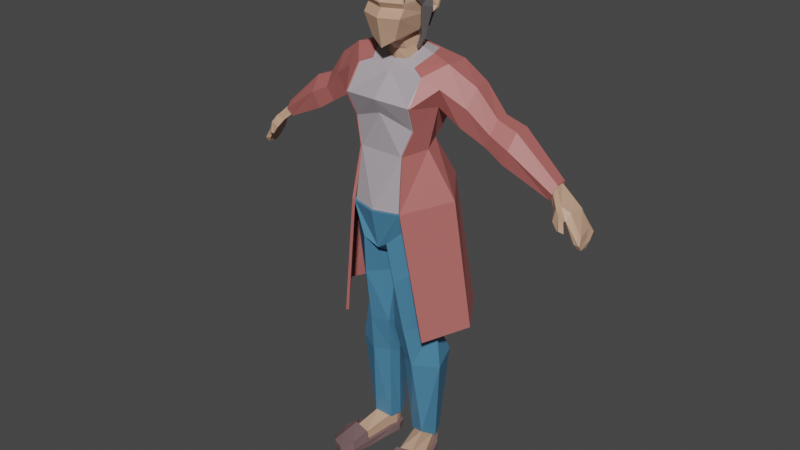 # Source: OwnerAttempt3.blend  (saved by Blender 2.90.8; exported with 4.5.12 LTS)
import bpy
from mathutils import Matrix  # noqa: F401  (used for matrix-valued properties, if any)

bpy.ops.wm.read_factory_settings(use_empty=True)
scene = bpy.context.scene
scene.name = 'Scene'

# ---- collections
col_collection = bpy.data.collections.new('Collection'); scene.collection.children.link(col_collection)

# ---- materials (node trees are filled in below, after node groups)
mat_material_006 = bpy.data.materials.new('Material.006')
mat_material_006.use_transparent_shadow = False
mat_material_006.diffuse_color = (0.4397, 0.2307, 0.1274, 1.0)
mat_material_005 = bpy.data.materials.new('Material.005')
mat_material_005.use_transparent_shadow = False
mat_material_005.diffuse_color = (0.1144, 0.1046, 0.1095, 1.0)
mat_material_004 = bpy.data.materials.new('Material.004')
mat_material_004.use_transparent_shadow = False
mat_material_004.diffuse_color = (0.03955, 0.1301, 0.2232, 1.0)
mat_material_003 = bpy.data.materials.new('Material.003')
mat_material_003.use_transparent_shadow = False
mat_material_003.diffuse_color = (0.5029, 0.4564, 0.4851, 1.0)
mat_material_002 = bpy.data.materials.new('Material.002')
mat_material_002.use_transparent_shadow = False
mat_material_002.diffuse_color = (0.3763, 0.09531, 0.0865, 1.0)
mat_material_001 = bpy.data.materials.new('Material.001')
mat_material_001.use_transparent_shadow = False
mat_material_001.diffuse_color = (0.2122, 0.1274, 0.1301, 1.0)

# ---- material node trees
mat_material_006.use_nodes = True; mat_material_006.node_tree.nodes.clear()
_N = mat_material_006.node_tree.nodes; _L = mat_material_006.node_tree.links
n0 = _N.new('ShaderNodeBsdfPrincipled'); n0.name = 'Principled BSDF'; n0.location = (10, 300)
n0.distribution = 'GGX'
n0.subsurface_method = 'BURLEY'
n0.inputs[0].default_value = (0.552, 0.3372, 0.2232, 1.0)
n0.inputs[3].default_value = 1.45
n0.inputs[27].default_value = (0.0, 0.0, 0.0, 1.0)
n0.inputs[28].default_value = 1.0
n1 = _N.new('ShaderNodeOutputMaterial'); n1.name = 'Material Output'; n1.location = (300, 300)
_L.new(n0.outputs[0], n1.inputs[0])
n1.is_active_output = True
mat_material_005.use_nodes = True; mat_material_005.node_tree.nodes.clear()
_N = mat_material_005.node_tree.nodes; _L = mat_material_005.node_tree.links
n0 = _N.new('ShaderNodeBsdfPrincipled'); n0.name = 'Principled BSDF'; n0.location = (10, 300)
n0.distribution = 'GGX'
n0.subsurface_method = 'BURLEY'
n0.inputs[0].default_value = (0.1221, 0.1119, 0.1144, 1.0)
n0.inputs[3].default_value = 1.45
n0.inputs[27].default_value = (0.0, 0.0, 0.0, 1.0)
n0.inputs[28].default_value = 1.0
n1 = _N.new('ShaderNodeOutputMaterial'); n1.name = 'Material Output'; n1.location = (300, 300)
_L.new(n0.outputs[0], n1.inputs[0])
n1.is_active_output = True
mat_material_004.use_nodes = True; mat_material_004.node_tree.nodes.clear()
_N = mat_material_004.node_tree.nodes; _L = mat_material_004.node_tree.links
n0 = _N.new('ShaderNodeBsdfPrincipled'); n0.name = 'Principled BSDF'; n0.location = (10, 300)
n0.distribution = 'GGX'
n0.subsurface_method = 'BURLEY'
n0.inputs[0].default_value = (0.0648, 0.2122, 0.3613, 1.0)
n0.inputs[3].default_value = 1.45
n0.inputs[27].default_value = (0.0, 0.0, 0.0, 1.0)
n0.inputs[28].default_value = 1.0
n1 = _N.new('ShaderNodeOutputMaterial'); n1.name = 'Material Output'; n1.location = (300, 300)
_L.new(n0.outputs[0], n1.inputs[0])
n1.is_active_output = True
mat_material_003.use_nodes = True; mat_material_003.node_tree.nodes.clear()
_N = mat_material_003.node_tree.nodes; _L = mat_material_003.node_tree.links
n0 = _N.new('ShaderNodeBsdfPrincipled'); n0.name = 'Principled BSDF'; n0.location = (10, 300)
n0.distribution = 'GGX'
n0.subsurface_method = 'BURLEY'
n0.inputs[0].default_value = (0.4342, 0.3864, 0.4233, 1.0)
n0.inputs[3].default_value = 1.45
n0.inputs[27].default_value = (0.0, 0.0, 0.0, 1.0)
n0.inputs[28].default_value = 1.0
n1 = _N.new('ShaderNodeOutputMaterial'); n1.name = 'Material Output'; n1.location = (300, 300)
_L.new(n0.outputs[0], n1.inputs[0])
n1.is_active_output = True
mat_material_002.use_nodes = True; mat_material_002.node_tree.nodes.clear()
_N = mat_material_002.node_tree.nodes; _L = mat_material_002.node_tree.links
n0 = _N.new('ShaderNodeBsdfPrincipled'); n0.name = 'Principled BSDF'; n0.location = (10, 300)
n0.distribution = 'GGX'
n0.subsurface_method = 'BURLEY'
n0.inputs[0].default_value = (0.4621, 0.1329, 0.1221, 1.0)
n0.inputs[3].default_value = 1.45
n0.inputs[27].default_value = (0.0, 0.0, 0.0, 1.0)
n0.inputs[28].default_value = 1.0
n1 = _N.new('ShaderNodeOutputMaterial'); n1.name = 'Material Output'; n1.location = (300, 300)
_L.new(n0.outputs[0], n1.inputs[0])
n1.is_active_output = True
mat_material_001.use_nodes = True; mat_material_001.node_tree.nodes.clear()
_N = mat_material_001.node_tree.nodes; _L = mat_material_001.node_tree.links
n0 = _N.new('ShaderNodeBsdfPrincipled'); n0.name = 'Principled BSDF'; n0.location = (10, 300)
n0.distribution = 'GGX'
n0.subsurface_method = 'BURLEY'
n0.inputs[0].default_value = (0.1946, 0.117, 0.1195, 1.0)
n0.inputs[3].default_value = 1.45
n0.inputs[27].default_value = (0.0, 0.0, 0.0, 1.0)
n0.inputs[28].default_value = 1.0
n1 = _N.new('ShaderNodeOutputMaterial'); n1.name = 'Material Output'; n1.location = (300, 300)
_L.new(n0.outputs[0], n1.inputs[0])
n1.is_active_output = True

# ---- world
world_world = bpy.data.worlds.new('World'); scene.world = world_world
world_world.use_nodes = True; world_world.node_tree.nodes.clear()
_N = world_world.node_tree.nodes; _L = world_world.node_tree.links
n0 = _N.new('ShaderNodeOutputWorld'); n0.name = 'World Output'; n0.location = (300, 300)
n1 = _N.new('ShaderNodeBackground'); n1.name = 'Background'; n1.location = (10, 300)
n1.inputs[0].default_value = (0.05088, 0.05088, 0.05088, 1.0)
_L.new(n1.outputs[0], n0.inputs[0])
n0.is_active_output = True
world_world.color = (0.05088, 0.05088, 0.05088)
world_world.use_sun_shadow = False
world_world.sun_shadow_jitter_overblur = 0.0

# ---- meshes
me_cube_004 = bpy.data.meshes.new('Cube.004')
me_cube_004.from_pydata([(0.7284, -0.8384, 0.4333), (1.157, -0.4353, 2.825), (0.7638, 0.6091, 0.6175), (1.622, 0.9046, 3.137), (0.0, 0.9469, 0.7153), (0.0, 1.165, 3.292), (0.0, -0.8394, 0.4183), (0.0, -0.4353, 2.86), (0.4155, -1.099, -2.404), (0.6791, 1.565, -1.577), (0.0, 1.745, -1.505), (0.0, -0.9833, -2.658), (1.513, 0.6844, 2.009), (1.025, -0.6817, 1.292), (0.0, -0.9028, 1.688), (0.0, 1.263, 1.799), (1.056, -0.06682, 0.5296), (1.662, 0.134, 3.174), (0.3157, 0.7856, 3.41), (1.862, 0.2352, -1.36), (1.406, -0.002624, 1.987), (0.0, -0.1948, 3.117), (0.5045, 0.4554, 3.396), (0.0, 0.8657, 3.387), (0.3663, -0.08674, 3.148), (0.4266, -0.7384, 3.876), (0.6678, -0.7239, 4.967), (0.4991, 0.554, 4.035), (0.6615, 0.8423, 5.184), (-0.02792, 0.7027, 3.934), (0.0, 1.091, 5.322), (0.0, -0.8376, 3.606), (0.0, -0.9648, 4.96), (0.5654, -0.4761, 5.47), (0.6348, 0.6683, 5.618), (0.0, 0.7941, 5.74), (0.0, -0.6909, 5.695), (0.5603, 0.8784, 4.721), (0.6614, -0.8115, 4.548), (0.0, -1.027, 4.521), (0.0, 1.077, 4.622), (0.6138, 0.1231, 4.05), (0.8303, 0.1173, 4.97), (0.646, 0.04288, 5.736), (0.0, 0.03894, 5.968), (0.7431, 0.1296, 4.557), (0.0, -0.8504, 4.787), (0.6645, -0.6197, 4.806), (0.7871, 0.1234, 4.765), (0.4046, 0.2643, 3.928), (0.0, -0.3854, 3.664), (0.3069, -0.2347, 3.77), (0.6166, 0.2651, 4.557), (-0.006883, 0.6889, 3.631), (0.4074, 0.5644, 3.674), (0.4546, 0.3215, 3.628), (0.3366, -0.09311, 3.476), (0.0, -0.2369, 3.447), (1.583, 0.9647, 2.502), (1.117, -1.018, 2.09), (0.0, -1.142, 2.146), (0.0, 1.318, 2.447), (1.658, -0.2435, 2.578), (0.0, -1.254, -1.362), (0.904, 1.418, -0.8491), (0.0, 1.626, -0.7798), (0.8032, -1.063, -1.328), (1.744, 0.1267, -0.9509), (0.1401, -0.3651, -2.968), (0.0, -0.6238, -2.896), (0.204, 0.9152, -2.835), (0.0, 0.5256, -3.011), (0.2481, 1.515, -1.936), (0.0, 1.667, -1.946), (0.5771, -0.906, -3.793), (0.9616, 1.28, -3.534), (1.808, 0.1989, -3.098), (0.1444, -0.1299, -3.918), (0.188, 0.6666, -3.983), (0.5406, 1.284, -3.675), (0.6685, -0.5494, -5.719), (0.8542, 0.6054, -5.815), (1.319, 0.123, -5.577), (0.2118, -0.374, -5.752), (0.147, 0.2936, -6.028), (0.407, 0.7341, -5.941), (0.9887, 0.01991, -9.879), (0.9877, 0.752, -10.1), (1.085, 0.4554, -10.24), (0.5574, 0.1499, -10.05), (0.4913, 0.469, -10.04), (0.5292, 0.6967, -10.04), (1.515, 0.08268, -7.104), (0.7908, -0.2953, -7.103), (0.3024, 0.2079, -7.27), (0.5522, 0.9973, -7.132), (0.3927, -0.08284, -7.083), (1.152, 1.039, -7.049), (0.8293, -0.4758, -10.76), (0.9218, 0.7354, -10.78), (1.136, 0.4544, -10.82), (0.5412, 0.008674, -10.72), (0.4833, 0.3776, -10.75), (0.5635, 0.6236, -10.77), (1.307, -1.35, -10.42), (1.593, -0.8722, -10.5), (0.8325, -1.562, -10.39), (0.9074, -1.352, -10.76), (1.545, -0.7979, -10.8), (0.8307, -1.508, -10.75), (1.321, -1.743, -10.46), (1.609, -1.452, -10.61), (1.022, -1.877, -10.44), (1.35, -1.666, -10.76), (1.555, -1.335, -10.79), (1.026, -1.811, -10.72), (3.087, 0.9596, 1.382), (3.061, 0.7682, 1.053), (3.132, 0.9182, 1.771), (3.159, 0.5049, 1.771), (2.991, 0.3098, 1.04), (3.136, 0.2548, 1.414), (5.149, 1.009, 0.09365), (5.144, 0.8817, -0.04699), (5.17, 0.9533, 0.282), (5.191, 0.6272, 0.2818), (5.089, 0.52, -0.05725), (5.188, 0.4533, 0.1187), (2.203, 0.1047, 1.512), (2.453, 0.04661, 2.081), (2.305, 1.01, 2.04), (2.313, 0.6746, 1.558), (2.491, 0.3674, 2.608), (2.373, 0.9661, 2.6), (3.769, 1.041, 1.516), (3.804, 1.143, 1.081), (3.684, 0.8627, 0.6659), (3.601, 0.3193, 0.6505), (3.772, 0.2541, 1.093), (3.8, 0.5506, 1.516), (6.177, 1.173, -1.015), (6.167, 0.891, -1.248), (6.125, 0.9763, -0.8507), (6.203, 0.4362, -0.9466), (6.055, 0.3095, -1.14), (6.245, 0.3082, -1.162), (5.762, 0.2725, -0.4906), (5.819, 0.4483, -0.2873), (5.597, 0.4107, -0.5975), (5.871, 0.9404, -0.2909), (5.849, 1.061, -0.4545), (5.859, 0.8873, -0.6019), (5.546, 0.3513, -0.1296), (5.596, 0.9455, -0.06677), (5.575, 1.041, -0.2401), (5.498, 0.1596, -0.1438), (5.325, 0.3252, -0.2888), (5.649, 0.8183, -0.4308), (5.649, 0.06897, -0.3574), (5.767, 0.1485, -0.4777), (5.44, 0.09981, -0.5351), (5.586, 0.1913, -0.6725), (5.683, 0.03115, -0.7416), (5.832, 0.103, -0.8092), (5.622, 0.08934, -0.7926), (5.774, 0.1515, -0.8467), (6.209, 0.9288, -1.221), (6.203, 0.7555, -1.365), (6.177, 0.8079, -1.12), (6.225, 0.476, -1.179), (6.134, 0.3981, -1.298), (6.251, 0.3973, -1.312), (0.7079, 0.3812, 4.755), (0.6806, 0.5042, 4.765), (0.6056, 0.3173, 4.58), (0.7517, 0.455, 5.07), (0.777, 0.3349, 5.035), (0.7684, 0.2821, 5.12), (0.9501, 0.5255, 4.698), (0.9336, 0.5977, 4.637), (0.9794, 0.6784, 4.957), (1.0, 0.5877, 4.979), (0.9854, 0.5774, 5.054), (0.8566, 0.4019, 4.534), (0.8096, 0.8306, 3.307), (1.019, 0.3126, 3.297), (0.788, -0.2727, 2.976), (0.8337, -0.4353, 2.835), (0.726, -0.9595, -10.74), (0.733, -0.943, -10.27), (1.409, -0.3921, -10.41), (1.397, -0.345, -10.8), (0.7962, -1.011, -10.74), (1.192, -0.8543, -10.23), (0.9463, 0.7416, -10.53), (1.117, 0.4548, -10.6), (0.5507, 0.6508, -10.5), (0.5472, 0.06119, -10.47), (0.4863, 0.4116, -10.49), (1.563, -0.8255, -10.69), (0.8313, -1.528, -10.62), (1.575, -1.378, -10.72), (1.025, -1.835, -10.61), (1.339, -1.695, -10.65), (0.7286, -0.9534, -10.57), (1.402, -0.3625, -10.66)], [], [(61, 5, 3, 58), (62, 17, 1, 59), (65, 64, 9, 10), (59, 187, 7, 60), (3, 184, 185, 17), (67, 66, 8, 19), (66, 63, 11, 8), (0, 13, 14, 6), (16, 20, 13, 0), (4, 15, 12, 2), (2, 12, 20, 16), (64, 67, 19, 9), (131, 130, 116, 117), (17, 185, 186, 1), (18, 184, 23), (1, 186, 187), (40, 30, 28, 37), (45, 48, 47, 38), (38, 47, 46, 39), (28, 30, 35, 34), (43, 44, 36, 33), (32, 26, 33, 36), (42, 176, 177, 175, 28, 34, 43), (25, 38, 39, 31), (41, 45, 38, 25), (29, 40, 37, 27), (27, 37, 174, 52, 49), (26, 42, 43, 33), (34, 35, 44, 43), (37, 173, 174), (47, 48, 42, 26), (48, 172, 176, 42), (46, 47, 26, 32), (50, 51, 25, 31), (25, 51, 49, 41), (49, 52, 45, 41), (53, 29, 27, 54), (54, 27, 49, 55), (55, 49, 51, 56), (56, 51, 50, 57), (24, 56, 57, 21), (22, 55, 56, 24), (18, 54, 55, 22), (23, 53, 54, 18), (129, 128, 120, 121), (13, 59, 60, 14), (20, 62, 59, 13), (15, 61, 58, 12), (2, 16, 67, 64), (0, 6, 63, 66), (16, 0, 66, 67), (4, 2, 64, 65), (8, 11, 69, 68), (68, 69, 71, 70), (70, 71, 73, 72), (9, 72, 73, 10), (72, 9, 75, 79), (70, 72, 79, 78), (9, 19, 76, 75), (8, 68, 77, 74), (19, 8, 74, 76), (68, 70, 78, 77), (74, 77, 83, 80), (75, 76, 82, 81), (79, 75, 81, 85), (77, 78, 84, 83), (76, 74, 80, 82), (78, 79, 85, 84), (92, 93, 86, 88), (94, 95, 91, 90), (93, 96, 89, 86), (97, 92, 88, 87), (95, 97, 87, 91), (96, 94, 90, 89), (83, 84, 94, 96), (85, 81, 97, 95), (81, 82, 92, 97), (80, 83, 96, 93), (84, 85, 95, 94), (82, 80, 93, 92), (194, 195, 100, 99), (196, 194, 99, 103), (197, 198, 102, 101), (205, 190, 105, 199), (198, 196, 103, 102), (204, 188, 109, 200), (107, 108, 114, 113), (199, 105, 111, 201), (192, 191, 108, 107), (190, 193, 104, 105), (188, 192, 107, 109), (193, 189, 106, 104), (201, 203, 113, 114), (203, 202, 115, 113), (105, 104, 110, 111), (200, 109, 115, 202), (109, 107, 113, 115), (104, 106, 112, 110), (137, 136, 123, 126), (135, 134, 124, 122), (128, 131, 117, 120), (132, 129, 121, 119), (133, 132, 119, 118), (130, 133, 118, 116), (146, 148, 144, 145), (147, 146, 145, 143), (136, 135, 122, 123), (139, 138, 127, 125), (138, 137, 126, 127), (134, 139, 125, 124), (58, 3, 133, 130), (3, 17, 132, 133), (17, 62, 129, 132), (20, 12, 131, 128), (62, 20, 128, 129), (12, 58, 130, 131), (118, 119, 139, 134), (121, 120, 137, 138), (119, 121, 138, 139), (117, 116, 135, 136), (116, 118, 134, 135), (120, 117, 136, 137), (141, 140, 166, 167), (144, 141, 167, 170), (149, 147, 143, 142), (150, 149, 142, 140), (148, 151, 141, 144), (151, 150, 140, 141), (157, 154, 150, 151), (156, 157, 151, 148), (154, 153, 149, 150), (153, 152, 147, 149), (152, 155, 146, 147), (156, 148, 161, 160), (127, 126, 156, 155), (125, 127, 155, 152), (124, 125, 152, 153), (122, 124, 153, 154), (126, 123, 157, 156), (123, 122, 154, 157), (161, 159, 163, 165), (146, 155, 158, 159), (148, 146, 159, 161), (155, 156, 160, 158), (162, 164, 165, 163), (159, 158, 162, 163), (158, 160, 164, 162), (160, 161, 165, 164), (166, 168, 169, 171), (167, 166, 171, 170), (143, 145, 171, 169), (145, 144, 170, 171), (142, 143, 169, 168), (140, 142, 168, 166), (180, 182, 181), (172, 174, 183, 178), (174, 172, 48, 45, 52), (176, 172, 178, 181), (177, 176, 181, 182), (175, 173, 37, 28), (178, 183, 179), (181, 178, 179, 180), (175, 177, 182, 180), (173, 175, 180, 179), (174, 173, 179, 183), (186, 185, 22, 24), (23, 184, 3, 5), (185, 184, 18, 22), (187, 59, 1), (187, 186, 24, 21, 7), (86, 89, 189, 193), (101, 98, 192, 188), (88, 86, 193, 190), (98, 100, 191, 192), (197, 101, 188, 204), (195, 88, 190, 205), (100, 195, 205, 191), (89, 197, 204, 189), (106, 200, 202, 112), (110, 112, 202, 203), (111, 110, 203, 201), (108, 199, 201, 114), (189, 204, 200, 106), (90, 91, 196, 198), (191, 205, 199, 108), (89, 90, 198, 197), (91, 87, 194, 196), (87, 88, 195, 194)])
_uv = me_cube_004.uv_layers.new(name='UVMap')
_uv.uv.foreach_set('vector', [0.5557, 0.375, 0.625, 0.375, 0.625, 0.5, 0.5557, 0.5, 0.5557, 0.6199, 0.625, 0.6199, 0.625, 0.75, 0.5557, 0.75, 0.375, 0.375, 0.375, 0.5, 0.375, 0.5, 0.375, 0.375, 0.5557, 0.75, 0.625, 0.7849, 0.625, 0.875, 0.5557, 0.875, 0.625, 0.5, 0.6873, 0.5527, 0.6693, 0.6199, 0.625, 0.6199, 0.375, 0.6199, 0.375, 0.75, 0.375, 0.75, 0.375, 0.6199, 0.375, 0.75, 0.375, 0.875, 0.375, 0.875, 0.375, 0.75, 0.375, 0.75, 0.5, 0.75, 0.5, 0.875, 0.375, 0.875, 0.375, 0.6199, 0.5, 0.6199, 0.5, 0.75, 0.375, 0.75, 0.375, 0.375, 0.5, 0.375, 0.5, 0.5, 0.375, 0.5, 0.375, 0.5, 0.5, 0.5, 0.5, 0.6199, 0.375, 0.6199, 0.375, 0.5, 0.375, 0.6199, 0.375, 0.6199, 0.375, 0.5, 0.5, 0.5, 0.5557, 0.5, 0.5557, 0.5, 0.5, 0.5, 0.625, 0.6199, 0.6693, 0.6199, 0.6725, 0.707, 0.625, 0.75, 0.7252, 0.5848, 0.6873, 0.5527, 0.75, 0.5425, 0.625, 0.75, 0.6725, 0.707, 0.6599, 0.75, 0.4889, 0.375, 0.625, 0.375, 0.625, 0.5, 0.4889, 0.5, 0.4889, 0.6287, 0.5576, 0.6287, 0.5557, 0.75, 0.4889, 0.75, 0.4889, 0.75, 0.5557, 0.75, 0.5748, 0.8742, 0.5234, 0.8735, 0.625, 0.5, 0.625, 0.375, 0.625, 0.375, 0.625, 0.5, 0.625, 0.6287, 0.75, 0.6287, 0.75, 0.75, 0.625, 0.75, 0.625, 0.875, 0.625, 0.75, 0.625, 0.75, 0.625, 0.875, 0.625, 0.6287, 0.625, 0.5922, 0.625, 0.5893, 0.625, 0.5687, 0.625, 0.5, 0.625, 0.5, 0.625, 0.6287, 0.375, 0.75, 0.4889, 0.75, 0.5234, 0.8735, 0.4424, 0.875, 0.375, 0.6287, 0.4889, 0.6287, 0.4889, 0.75, 0.375, 0.75, 0.375, 0.375, 0.4889, 0.375, 0.4889, 0.5, 0.375, 0.5, 0.375, 0.5, 0.4889, 0.5, 0.4889, 0.5926, 0.4889, 0.608, 0.375, 0.5868, 0.625, 0.75, 0.625, 0.6287, 0.625, 0.6287, 0.625, 0.75, 0.625, 0.5, 0.75, 0.5, 0.75, 0.6287, 0.625, 0.6287, 0.4889, 0.5, 0.5193, 0.5569, 0.4889, 0.5926, 0.5557, 0.75, 0.5576, 0.6287, 0.625, 0.6287, 0.625, 0.75, 0.5576, 0.6287, 0.5353, 0.5868, 0.625, 0.5922, 0.625, 0.6287, 0.5748, 0.8742, 0.5557, 0.75, 0.625, 0.75, 0.625, 0.875, 0.2585, 0.7076, 0.3201, 0.6948, 0.375, 0.75, 0.2633, 0.7523, 0.375, 0.75, 0.3201, 0.6948, 0.3149, 0.6287, 0.375, 0.6287, 0.375, 0.5868, 0.4889, 0.608, 0.4889, 0.6287, 0.375, 0.6287, 0.0, 0.0, 0.0, 0.0, 0.0, 0.0, 0.0, 0.0, 0.0, 0.0, 0.0, 0.0, 0.0, 0.0, 0.0, 0.0, 0.0, 0.0, 0.0, 0.0, 0.0, 0.0, 0.0, 0.0, 0.0, 0.0, 0.0, 0.0, 0.0, 0.0, 0.0, 0.0, 0.0, 0.0, 0.0, 0.0, 0.0, 0.0, 0.0, 0.0, 0.0, 0.0, 0.0, 0.0, 0.0, 0.0, 0.0, 0.0, 0.0, 0.0, 0.0, 0.0, 0.0, 0.0, 0.0, 0.0, 0.0, 0.0, 0.0, 0.0, 0.0, 0.0, 0.0, 0.0, 0.5557, 0.6199, 0.5, 0.6199, 0.5, 0.6199, 0.5557, 0.6199, 0.5, 0.75, 0.5557, 0.75, 0.5557, 0.875, 0.5, 0.875, 0.5, 0.6199, 0.5557, 0.6199, 0.5557, 0.75, 0.5, 0.75, 0.5, 0.375, 0.5557, 0.375, 0.5557, 0.5, 0.5, 0.5, 0.375, 0.5, 0.375, 0.6199, 0.375, 0.6199, 0.375, 0.5, 0.375, 0.75, 0.375, 0.875, 0.375, 0.875, 0.375, 0.75, 0.375, 0.6199, 0.375, 0.75, 0.375, 0.75, 0.375, 0.6199, 0.375, 0.375, 0.375, 0.5, 0.375, 0.5, 0.375, 0.375, 0.375, 0.75, 0.375, 0.875, 0.375, 0.875, 0.375, 0.75, 0.375, 0.75, 0.375, 0.875, 0.375, 0.875, 0.375, 0.75, 0.375, 0.75, 0.375, 0.875, 0.375, 0.875, 0.375, 0.75, 0.375, 0.5, 0.375, 0.75, 0.375, 0.875, 0.375, 0.375, 0.375, 0.75, 0.375, 0.5, 0.375, 0.5, 0.375, 0.75, 0.375, 0.75, 0.375, 0.75, 0.375, 0.75, 0.375, 0.75, 0.375, 0.5, 0.375, 0.6199, 0.375, 0.6199, 0.375, 0.5, 0.375, 0.75, 0.375, 0.75, 0.375, 0.75, 0.375, 0.75, 0.375, 0.6199, 0.375, 0.75, 0.375, 0.75, 0.375, 0.6199, 0.375, 0.75, 0.375, 0.75, 0.375, 0.75, 0.375, 0.75, 0.375, 0.75, 0.375, 0.75, 0.375, 0.75, 0.375, 0.75, 0.375, 0.5, 0.375, 0.6199, 0.375, 0.6199, 0.375, 0.5, 0.375, 0.75, 0.375, 0.5, 0.375, 0.5, 0.375, 0.75, 0.375, 0.75, 0.375, 0.75, 0.375, 0.75, 0.375, 0.75, 0.375, 0.6199, 0.375, 0.75, 0.375, 0.75, 0.375, 0.6199, 0.375, 0.75, 0.375, 0.75, 0.375, 0.75, 0.375, 0.75, 0.375, 0.6158, 0.375, 0.75, 0.375, 0.75, 0.375, 0.6199, 0.375, 0.75, 0.375, 0.75, 0.375, 0.75, 0.375, 0.75, 0.375, 0.75, 0.375, 0.75, 0.375, 0.75, 0.375, 0.75, 0.375, 0.5, 0.375, 0.6158, 0.375, 0.6199, 0.375, 0.5, 0.375, 0.75, 0.375, 0.5, 0.375, 0.5, 0.375, 0.75, 0.375, 0.75, 0.375, 0.75, 0.375, 0.75, 0.375, 0.75, 0.375, 0.75, 0.375, 0.75, 0.375, 0.75, 0.375, 0.75, 0.375, 0.75, 0.375, 0.5, 0.375, 0.5, 0.375, 0.75, 0.375, 0.5, 0.375, 0.6199, 0.375, 0.6158, 0.375, 0.5, 0.375, 0.75, 0.375, 0.75, 0.375, 0.75, 0.375, 0.75, 0.375, 0.75, 0.375, 0.75, 0.375, 0.75, 0.375, 0.75, 0.375, 0.6199, 0.375, 0.75, 0.375, 0.75, 0.375, 0.6158, 0.375, 0.5, 0.375, 0.6199, 0.375, 0.6199, 0.375, 0.5, 0.375, 0.75, 0.375, 0.5, 0.375, 0.5, 0.375, 0.75, 0.375, 0.75, 0.375, 0.75, 0.375, 0.75, 0.375, 0.75, 0.375, 0.6199, 0.375, 0.6199, 0.375, 0.6199, 0.375, 0.6199, 0.375, 0.75, 0.375, 0.75, 0.375, 0.75, 0.375, 0.75, 0.375, 0.75, 0.375, 0.75, 0.375, 0.75, 0.375, 0.75, 0.0, 0.0, 0.0, 0.0, 0.0, 0.0, 0.0, 0.0, 0.375, 0.6199, 0.375, 0.6199, 0.375, 0.6199, 0.375, 0.6199, 0.0, 0.0, 0.0, 0.0, 0.0, 0.0, 0.0, 0.0, 0.375, 0.6199, 0.375, 0.75, 0.375, 0.75, 0.375, 0.6199, 0.0, 0.0, 0.0, 0.0, 0.0, 0.0, 0.0, 0.0, 0.375, 0.75, 0.375, 0.75, 0.375, 0.75, 0.375, 0.75, 0.375, 0.6199, 0.375, 0.75, 0.375, 0.75, 0.375, 0.6199, 0.375, 0.75, 0.375, 0.75, 0.375, 0.75, 0.375, 0.75, 0.375, 0.6199, 0.375, 0.75, 0.375, 0.75, 0.375, 0.6199, 0.375, 0.75, 0.375, 0.75, 0.375, 0.75, 0.375, 0.75, 0.0, 0.0, 0.0, 0.0, 0.0, 0.0, 0.0, 0.0, 0.375, 0.75, 0.375, 0.75, 0.375, 0.75, 0.375, 0.75, 0.5, 0.6199, 0.5, 0.5, 0.5, 0.5, 0.5, 0.6199, 0.5557, 0.5, 0.625, 0.5, 0.625, 0.5, 0.5557, 0.5, 0.5, 0.6199, 0.5, 0.5, 0.5, 0.5, 0.5, 0.6199, 0.625, 0.6199, 0.5557, 0.6199, 0.5557, 0.6199, 0.625, 0.6199, 0.625, 0.5, 0.625, 0.6199, 0.625, 0.6199, 0.625, 0.5, 0.5557, 0.5, 0.625, 0.5, 0.625, 0.5, 0.5557, 0.5, 0.5557, 0.6199, 0.5, 0.6199, 0.5, 0.6199, 0.5557, 0.6199, 0.625, 0.6199, 0.5557, 0.6199, 0.5557, 0.6199, 0.625, 0.6199, 0.5, 0.5, 0.5557, 0.5, 0.5557, 0.5, 0.5, 0.5, 0.625, 0.6199, 0.5557, 0.6199, 0.5557, 0.6199, 0.625, 0.6199, 0.5557, 0.6199, 0.5, 0.6199, 0.5, 0.6199, 0.5557, 0.6199, 0.625, 0.5, 0.625, 0.6199, 0.625, 0.6199, 0.625, 0.5, 0.5557, 0.5, 0.625, 0.5, 0.625, 0.5, 0.5557, 0.5, 0.625, 0.5, 0.625, 0.6199, 0.625, 0.6199, 0.625, 0.5, 0.625, 0.6199, 0.5557, 0.6199, 0.5557, 0.6199, 0.625, 0.6199, 0.5, 0.6199, 0.5, 0.5, 0.5, 0.5, 0.5, 0.6199, 0.5557, 0.6199, 0.5, 0.6199, 0.5, 0.6199, 0.5557, 0.6199, 0.5, 0.5, 0.5557, 0.5, 0.5557, 0.5, 0.5, 0.5, 0.625, 0.5, 0.625, 0.6199, 0.625, 0.6199, 0.625, 0.5, 0.5557, 0.6199, 0.5, 0.6199, 0.5, 0.6199, 0.5557, 0.6199, 0.625, 0.6199, 0.5557, 0.6199, 0.5557, 0.6199, 0.625, 0.6199, 0.5, 0.5, 0.5557, 0.5, 0.5557, 0.5, 0.5, 0.5, 0.5557, 0.5, 0.625, 0.5, 0.625, 0.5, 0.5557, 0.5, 0.5, 0.6199, 0.5, 0.5, 0.5, 0.5, 0.5, 0.6199, 0.5, 0.5, 0.5557, 0.5, 0.5557, 0.5, 0.5, 0.5, 0.5, 0.6199, 0.5, 0.5, 0.5, 0.5, 0.5, 0.6199, 0.625, 0.5, 0.625, 0.6199, 0.625, 0.6199, 0.625, 0.5, 0.5557, 0.5, 0.625, 0.5, 0.625, 0.5, 0.5557, 0.5, 0.5, 0.6199, 0.5, 0.5, 0.5, 0.5, 0.5, 0.6199, 0.5, 0.5, 0.5557, 0.5, 0.5557, 0.5, 0.5, 0.5, 0.5, 0.5, 0.5557, 0.5, 0.5557, 0.5, 0.5, 0.5, 0.5, 0.6199, 0.5, 0.5, 0.5, 0.5, 0.5, 0.6199, 0.5557, 0.5, 0.625, 0.5, 0.625, 0.5, 0.5557, 0.5, 0.625, 0.5, 0.625, 0.6199, 0.625, 0.6199, 0.625, 0.5, 0.625, 0.6199, 0.5557, 0.6199, 0.5557, 0.6199, 0.625, 0.6199, 0.5, 0.6199, 0.5, 0.6199, 0.5, 0.6199, 0.5, 0.6199, 0.5557, 0.6199, 0.5, 0.6199, 0.5, 0.6199, 0.5557, 0.6199, 0.625, 0.6199, 0.5557, 0.6199, 0.5557, 0.6199, 0.625, 0.6199, 0.625, 0.5, 0.625, 0.6199, 0.625, 0.6199, 0.625, 0.5, 0.5557, 0.5, 0.625, 0.5, 0.625, 0.5, 0.5557, 0.5, 0.5, 0.6199, 0.5, 0.5, 0.5, 0.5, 0.5, 0.6199, 0.5, 0.5, 0.5557, 0.5, 0.5557, 0.5, 0.5, 0.5, 0.5, 0.6199, 0.5557, 0.6199, 0.5557, 0.6199, 0.5, 0.6199, 0.5557, 0.6199, 0.5557, 0.6199, 0.5557, 0.6199, 0.5557, 0.6199, 0.5, 0.6199, 0.5557, 0.6199, 0.5557, 0.6199, 0.5, 0.6199, 0.5557, 0.6199, 0.5, 0.6199, 0.5, 0.6199, 0.5557, 0.6199, 0.5557, 0.6199, 0.5, 0.6199, 0.5, 0.6199, 0.5557, 0.6199, 0.5557, 0.6199, 0.5557, 0.6199, 0.5557, 0.6199, 0.5557, 0.6199, 0.5557, 0.6199, 0.5, 0.6199, 0.5, 0.6199, 0.5557, 0.6199, 0.5, 0.6199, 0.5, 0.6199, 0.5, 0.6199, 0.5, 0.6199, 0.5557, 0.5, 0.625, 0.5, 0.625, 0.6199, 0.5557, 0.6199, 0.5, 0.5, 0.5557, 0.5, 0.5557, 0.6199, 0.5, 0.6199, 0.625, 0.6199, 0.5557, 0.6199, 0.5557, 0.6199, 0.625, 0.6199, 0.5557, 0.6199, 0.5, 0.6199, 0.5, 0.6199, 0.5557, 0.6199, 0.625, 0.5, 0.625, 0.6199, 0.625, 0.6199, 0.625, 0.5, 0.5557, 0.5, 0.625, 0.5, 0.625, 0.5, 0.5557, 0.5, 0.625, 0.5687, 0.625, 0.5893, 0.625, 0.5922, 0.5353, 0.5868, 0.4889, 0.5926, 0.4889, 0.5926, 0.5353, 0.5868, 0.4889, 0.5926, 0.5353, 0.5868, 0.5576, 0.6287, 0.4889, 0.6287, 0.4889, 0.608, 0.625, 0.5922, 0.5353, 0.5868, 0.5353, 0.5868, 0.625, 0.5922, 0.625, 0.5893, 0.625, 0.5922, 0.625, 0.5922, 0.625, 0.5893, 0.625, 0.5687, 0.5193, 0.5569, 0.4889, 0.5, 0.625, 0.5, 0.5353, 0.5868, 0.4889, 0.5926, 0.5193, 0.5569, 0.625, 0.5922, 0.5353, 0.5868, 0.5193, 0.5569, 0.625, 0.5687, 0.625, 0.5687, 0.625, 0.5893, 0.625, 0.5893, 0.625, 0.5687, 0.5193, 0.5569, 0.625, 0.5687, 0.625, 0.5687, 0.5193, 0.5569, 0.4889, 0.5926, 0.5193, 0.5569, 0.5193, 0.5569, 0.4889, 0.5926, 0.6725, 0.707, 0.6693, 0.6199, 0.7047, 0.6199, 0.7268, 0.6578, 0.75, 0.5425, 0.6873, 0.5527, 0.625, 0.5, 0.75, 0.5, 0.6693, 0.6199, 0.6873, 0.5527, 0.7252, 0.5848, 0.7047, 0.6199, 0.625, 0.7849, 0.5557, 0.75, 0.625, 0.75, 0.6599, 0.75, 0.6725, 0.707, 0.7268, 0.6578, 0.75, 0.6973, 0.75, 0.75, 0.375, 0.75, 0.375, 0.75, 0.375, 0.75, 0.375, 0.75, 0.0, 0.0, 0.0, 0.0, 0.0, 0.0, 0.0, 0.0, 0.375, 0.6199, 0.375, 0.75, 0.375, 0.75, 0.375, 0.6199, 0.0, 0.0, 0.0, 0.0, 0.0, 0.0, 0.0, 0.0, 0.375, 0.75, 0.375, 0.75, 0.375, 0.75, 0.375, 0.75, 0.375, 0.6199, 0.375, 0.6199, 0.375, 0.6199, 0.375, 0.6199, 0.375, 0.6199, 0.375, 0.6199, 0.375, 0.6199, 0.375, 0.6199, 0.375, 0.75, 0.375, 0.75, 0.375, 0.75, 0.375, 0.75, 0.375, 0.75, 0.375, 0.75, 0.375, 0.75, 0.375, 0.75, 0.375, 0.75, 0.375, 0.75, 0.375, 0.75, 0.375, 0.75, 0.375, 0.6199, 0.375, 0.75, 0.375, 0.75, 0.375, 0.6199, 0.375, 0.6199, 0.375, 0.6199, 0.375, 0.6199, 0.375, 0.6199, 0.375, 0.75, 0.375, 0.75, 0.375, 0.75, 0.375, 0.75, 0.375, 0.75, 0.375, 0.75, 0.375, 0.75, 0.375, 0.75, 0.375, 0.6199, 0.375, 0.6199, 0.375, 0.6199, 0.375, 0.6199, 0.375, 0.75, 0.375, 0.75, 0.375, 0.75, 0.375, 0.75, 0.375, 0.75, 0.375, 0.5, 0.375, 0.5, 0.375, 0.75, 0.375, 0.5, 0.375, 0.6199, 0.375, 0.6199, 0.375, 0.5])
me_cube_004.materials.append(mat_material_006)
me_cube_004.use_remesh_fix_poles = True
me_cube_004.use_remesh_preserve_attributes = False
me_cube_004.use_mirror_vertex_groups = False
me_cube_004.update()
me_cube_005 = bpy.data.meshes.new('Cube.005')
me_cube_005.from_pydata([(0.5137, 0.5672, 4.093), (0.6919, 0.8652, 5.238), (-0.01337, 0.7159, 3.992), (1.713e-08, 1.029, 5.416), (0.5799, -0.4628, 5.527), (0.6493, 0.6816, 5.676), (0.0, 0.8074, 5.798), (0.0, -0.6776, 5.752), (0.5749, 0.8916, 4.778), (-1.713e-08, 1.029, 4.632), (0.6605, 0.05614, 5.794), (0.0, 0.05221, 6.025), (0.4192, 0.2776, 3.985), (0.6705, 0.5733, 4.797), (0.5523, 0.2781, 4.38), (0.777, -0.3195, 5.065), (0.8274, 0.2833, 5.183), (0.0, -0.8322, 5.288), (0.6065, 0.5475, 4.686), (0.6173, -0.5533, 5.344), (0.7423, 0.5029, 5.059), (0.5623, 0.2179, 3.832), (0.5936, 0.3216, 3.79), (0.862, 0.3303, 4.741), (0.7354, -0.02091, 4.84), (0.3134, 0.997, 5.307), (0.2285, 0.6477, 4.038), (0.2979, 0.7497, 5.742), (0.2661, -0.5791, 5.649), (0.3394, 1.029, 4.828), (0.3031, 0.05401, 5.919), (0.2753, -0.7123, 5.269), (0.0, 1.317, 5.333), (0.0, 1.316, 4.714), (0.3038, 1.317, 5.178), (0.3038, 1.316, 4.869), (0.0, 1.397, 5.068), (0.0, 1.414, 4.882), (0.2212, 1.414, 5.094), (0.2212, 1.414, 4.953), (0.5721, 0.9038, 5.344), (0.4857, 0.7133, 5.707), (0.4652, 0.9555, 4.801), (0.4941, 0.05515, 5.852), (0.4618, -0.6191, 5.354), (0.3809, 0.6047, 4.067), (0.4338, -0.5169, 5.584), (0.6495, -0.593, 5.159), (0.6138, -0.6345, 5.162), (0.667, -0.6082, 5.068), (0.6571, -0.6296, 5.022), (0.456, 0.1871, 3.495), (0.4624, 0.2083, 3.486)], [], [(42, 40, 1, 8), (25, 3, 6, 27), (30, 11, 7, 28), (45, 42, 8, 0), (0, 8, 18, 14, 12), (27, 6, 11, 30), (8, 13, 18), (44, 19, 4, 46), (16, 20, 13, 8, 1), (19, 15, 10, 4), (15, 16, 1, 5, 10), (23, 24, 21, 22), (16, 15, 24, 23), (17, 31, 28, 7), (41, 27, 30, 43), (2, 9, 29, 26), (43, 30, 28, 46), (40, 25, 27, 41), (25, 29, 35, 34), (34, 35, 39, 38), (29, 9, 33, 35), (3, 25, 34, 32), (37, 36, 38, 39), (32, 34, 38, 36), (35, 33, 37, 39), (1, 40, 41, 5), (10, 43, 46, 4), (5, 41, 43, 10), (31, 44, 46, 28), (26, 29, 42, 45), (29, 25, 40, 42), (19, 44, 48, 47), (47, 48, 50, 49), (22, 21, 51, 52)])
_uv = me_cube_005.uv_layers.new(name='UVMap')
_uv.uv.foreach_set('vector', [0.4889, 0.4685, 0.625, 0.4685, 0.625, 0.5, 0.4889, 0.5, 0.625, 0.4324, 0.625, 0.375, 0.625, 0.375, 0.625, 0.4324, 0.6926, 0.6287, 0.75, 0.6287, 0.75, 0.75, 0.6926, 0.75, 0.375, 0.4685, 0.4889, 0.4685, 0.4889, 0.5, 0.375, 0.5, 0.375, 0.5, 0.4889, 0.5, 0.4889, 0.5606, 0.4465, 0.6001, 0.375, 0.5868, 0.6926, 0.5, 0.75, 0.5, 0.75, 0.6287, 0.6926, 0.6287, 0.4889, 0.5, 0.5179, 0.5543, 0.4889, 0.5606, 0.625, 0.7815, 0.625, 0.75, 0.625, 0.75, 0.625, 0.7815, 0.625, 0.6027, 0.6015, 0.5634, 0.5179, 0.5543, 0.4889, 0.5, 0.625, 0.5, 0.625, 0.75, 0.625, 0.6287, 0.625, 0.6287, 0.625, 0.75, 0.625, 0.6287, 0.625, 0.6027, 0.625, 0.5, 0.625, 0.5, 0.625, 0.6287, 0.625, 0.6027, 0.625, 0.6287, 0.625, 0.6287, 0.625, 0.6027, 0.625, 0.6027, 0.625, 0.6287, 0.625, 0.6287, 0.625, 0.6027, 0.625, 0.875, 0.625, 0.8176, 0.625, 0.8176, 0.625, 0.875, 0.6565, 0.5, 0.6926, 0.5, 0.6926, 0.6287, 0.6565, 0.6287, 0.375, 0.375, 0.4889, 0.375, 0.4889, 0.4324, 0.375, 0.4324, 0.6565, 0.6287, 0.6926, 0.6287, 0.6926, 0.75, 0.6565, 0.75, 0.625, 0.4685, 0.625, 0.4324, 0.625, 0.4324, 0.625, 0.4685, 0.625, 0.4324, 0.4889, 0.4324, 0.4889, 0.4324, 0.625, 0.4324, 0.625, 0.4324, 0.4889, 0.4324, 0.4889, 0.4324, 0.625, 0.4324, 0.4889, 0.4324, 0.4889, 0.375, 0.4889, 0.375, 0.4889, 0.4324, 0.625, 0.375, 0.625, 0.4324, 0.625, 0.4324, 0.625, 0.375, 0.4889, 0.375, 0.625, 0.375, 0.625, 0.4324, 0.4889, 0.4324, 0.625, 0.375, 0.625, 0.4324, 0.625, 0.4324, 0.625, 0.375, 0.4889, 0.4324, 0.4889, 0.375, 0.4889, 0.375, 0.4889, 0.4324, 0.625, 0.5, 0.625, 0.4685, 0.625, 0.4685, 0.625, 0.5, 0.625, 0.6287, 0.6565, 0.6287, 0.6565, 0.75, 0.625, 0.75, 0.625, 0.5, 0.6565, 0.5, 0.6565, 0.6287, 0.625, 0.6287, 0.625, 0.8176, 0.625, 0.7815, 0.625, 0.7815, 0.625, 0.8176, 0.375, 0.4324, 0.4889, 0.4324, 0.4889, 0.4685, 0.375, 0.4685, 0.4889, 0.4324, 0.625, 0.4324, 0.625, 0.4685, 0.4889, 0.4685, 0.625, 0.75, 0.625, 0.7815, 0.625, 0.7815, 0.625, 0.75, 0.625, 0.75, 0.625, 0.7815, 0.625, 0.7815, 0.625, 0.75, 0.625, 0.6027, 0.625, 0.6287, 0.625, 0.6287, 0.625, 0.6027])
me_cube_005.materials.append(mat_material_005)
me_cube_005.use_remesh_fix_poles = True
me_cube_005.use_remesh_preserve_attributes = False
me_cube_005.use_mirror_vertex_groups = False
me_cube_005.update()
me_cube_006 = bpy.data.meshes.new('Cube.006')
me_cube_006.from_pydata([(0.4155, -1.099, -2.404), (0.6791, 1.565, -1.577), (0.0, 1.745, -1.505), (0.0, -0.9833, -2.658), (1.862, 0.2352, -1.36), (0.0, -1.254, -1.362), (0.904, 1.418, -0.8491), (0.0, 1.626, -0.7798), (0.8032, -1.063, -1.328), (1.744, 0.1267, -0.9509), (0.1401, -0.3651, -2.968), (0.0, -0.6238, -2.896), (0.204, 0.9152, -2.835), (0.0, 0.5256, -3.011), (0.2481, 1.515, -1.936), (0.0, 1.667, -1.946), (0.5771, -0.906, -3.793), (0.9616, 1.28, -3.534), (1.808, 0.1989, -3.098), (0.1444, -0.1299, -3.918), (0.188, 0.6666, -3.983), (0.5406, 1.284, -3.675), (0.6685, -0.5494, -5.719), (0.8542, 0.6054, -5.815), (1.319, 0.123, -5.577), (0.2118, -0.374, -5.752), (0.147, 0.2936, -6.028), (0.407, 0.7341, -5.941), (0.9887, 0.01991, -9.879), (0.9877, 0.752, -10.1), (1.085, 0.4554, -10.24), (0.5574, 0.1499, -10.05), (0.4913, 0.469, -10.04), (0.5292, 0.6967, -10.04), (1.515, 0.08268, -7.104), (0.7908, -0.2953, -7.103), (0.3024, 0.2079, -7.27), (0.5522, 0.9973, -7.132), (0.3927, -0.08284, -7.083), (1.152, 1.039, -7.049)], [], [(7, 6, 1, 2), (9, 8, 0, 4), (8, 5, 3, 0), (6, 9, 4, 1), (0, 3, 11, 10), (10, 11, 13, 12), (12, 13, 15, 14), (1, 14, 15, 2), (14, 1, 17, 21), (12, 14, 21, 20), (1, 4, 18, 17), (0, 10, 19, 16), (4, 0, 16, 18), (10, 12, 20, 19), (16, 19, 25, 22), (17, 18, 24, 23), (21, 17, 23, 27), (19, 20, 26, 25), (18, 16, 22, 24), (20, 21, 27, 26), (34, 35, 28, 30), (36, 37, 33, 32), (35, 38, 31, 28), (39, 34, 30, 29), (37, 39, 29, 33), (38, 36, 32, 31), (25, 26, 36, 38), (27, 23, 39, 37), (23, 24, 34, 39), (22, 25, 38, 35), (26, 27, 37, 36), (24, 22, 35, 34)])
_uv = me_cube_006.uv_layers.new(name='UVMap')
_uv.uv.foreach_set('vector', [0.375, 0.375, 0.375, 0.5, 0.375, 0.5, 0.375, 0.375, 0.375, 0.6199, 0.375, 0.75, 0.375, 0.75, 0.375, 0.6199, 0.375, 0.75, 0.375, 0.875, 0.375, 0.875, 0.375, 0.75, 0.375, 0.5, 0.375, 0.6199, 0.375, 0.6199, 0.375, 0.5, 0.375, 0.75, 0.375, 0.875, 0.375, 0.875, 0.375, 0.75, 0.375, 0.75, 0.375, 0.875, 0.375, 0.875, 0.375, 0.75, 0.375, 0.75, 0.375, 0.875, 0.375, 0.875, 0.375, 0.75, 0.375, 0.5, 0.375, 0.75, 0.375, 0.875, 0.375, 0.375, 0.375, 0.75, 0.375, 0.5, 0.375, 0.5, 0.375, 0.75, 0.375, 0.75, 0.375, 0.75, 0.375, 0.75, 0.375, 0.75, 0.375, 0.5, 0.375, 0.6199, 0.375, 0.6199, 0.375, 0.5, 0.375, 0.75, 0.375, 0.75, 0.375, 0.75, 0.375, 0.75, 0.375, 0.6199, 0.375, 0.75, 0.375, 0.75, 0.375, 0.6199, 0.375, 0.75, 0.375, 0.75, 0.375, 0.75, 0.375, 0.75, 0.375, 0.75, 0.375, 0.75, 0.375, 0.75, 0.375, 0.75, 0.375, 0.5, 0.375, 0.6199, 0.375, 0.6199, 0.375, 0.5, 0.375, 0.75, 0.375, 0.5, 0.375, 0.5, 0.375, 0.75, 0.375, 0.75, 0.375, 0.75, 0.375, 0.75, 0.375, 0.75, 0.375, 0.6199, 0.375, 0.75, 0.375, 0.75, 0.375, 0.6199, 0.375, 0.75, 0.375, 0.75, 0.375, 0.75, 0.375, 0.75, 0.375, 0.6158, 0.375, 0.75, 0.375, 0.75, 0.375, 0.6199, 0.375, 0.75, 0.375, 0.75, 0.375, 0.75, 0.375, 0.75, 0.375, 0.75, 0.375, 0.75, 0.375, 0.75, 0.375, 0.75, 0.375, 0.5, 0.375, 0.6158, 0.375, 0.6199, 0.375, 0.5, 0.375, 0.75, 0.375, 0.5, 0.375, 0.5, 0.375, 0.75, 0.375, 0.75, 0.375, 0.75, 0.375, 0.75, 0.375, 0.75, 0.375, 0.75, 0.375, 0.75, 0.375, 0.75, 0.375, 0.75, 0.375, 0.75, 0.375, 0.5, 0.375, 0.5, 0.375, 0.75, 0.375, 0.5, 0.375, 0.6199, 0.375, 0.6158, 0.375, 0.5, 0.375, 0.75, 0.375, 0.75, 0.375, 0.75, 0.375, 0.75, 0.375, 0.75, 0.375, 0.75, 0.375, 0.75, 0.375, 0.75, 0.375, 0.6199, 0.375, 0.75, 0.375, 0.75, 0.375, 0.6158])
me_cube_006.materials.append(mat_material_004)
me_cube_006.use_remesh_fix_poles = True
me_cube_006.use_remesh_preserve_attributes = False
me_cube_006.use_mirror_vertex_groups = False
me_cube_006.update()
me_cube_007 = bpy.data.meshes.new('Cube.007')
me_cube_007.from_pydata([(0.7284, -0.8384, 0.4333), (1.157, -0.4353, 2.825), (0.7638, 0.6091, 0.6175), (1.622, 0.9046, 3.137), (0.0, 0.9469, 0.7153), (0.0, 1.165, 3.292), (0.0, -0.8394, 0.4183), (0.0, -0.4353, 2.86), (1.513, 0.6844, 2.009), (1.025, -0.6817, 1.292), (0.0, -0.9028, 1.688), (0.0, 1.263, 1.799), (1.056, -0.06682, 0.5296), (1.662, 0.134, 3.174), (0.3157, 0.7856, 3.41), (1.406, -0.002624, 1.987), (0.0, -0.1948, 3.117), (0.5045, 0.4554, 3.396), (0.0, 0.8657, 3.387), (0.3663, -0.08674, 3.148), (1.583, 0.9647, 2.502), (1.117, -1.018, 2.09), (0.0, -1.142, 2.146), (0.0, 1.318, 2.447), (1.658, -0.2435, 2.578), (0.0, -1.254, -1.362), (0.904, 1.418, -0.8491), (0.0, 1.626, -0.7798), (0.8032, -1.063, -1.328), (1.744, 0.1267, -0.9509), (2.203, 0.1047, 1.512), (2.453, 0.04661, 2.081), (2.305, 1.01, 2.04), (2.313, 0.6746, 1.558), (2.491, 0.3674, 2.608), (2.373, 0.9661, 2.6)], [], [(23, 5, 3, 20), (24, 13, 1, 21), (21, 1, 7, 22), (3, 14, 17, 13), (0, 9, 10, 6), (12, 15, 9, 0), (4, 11, 8, 2), (2, 8, 15, 12), (13, 17, 19, 1), (14, 3, 5, 18), (1, 19, 16, 7), (9, 21, 22, 10), (15, 24, 21, 9), (11, 23, 20, 8), (2, 12, 29, 26), (0, 6, 25, 28), (12, 0, 28, 29), (4, 2, 26, 27), (20, 3, 35, 32), (3, 13, 34, 35), (13, 24, 31, 34), (15, 8, 33, 30), (24, 15, 30, 31), (8, 20, 32, 33)])
_uv = me_cube_007.uv_layers.new(name='UVMap')
_uv.uv.foreach_set('vector', [0.5557, 0.375, 0.625, 0.375, 0.625, 0.5, 0.5557, 0.5, 0.5557, 0.6199, 0.625, 0.6199, 0.625, 0.75, 0.5557, 0.75, 0.5557, 0.75, 0.625, 0.75, 0.625, 0.875, 0.5557, 0.875, 0.625, 0.5, 0.7252, 0.5848, 0.7047, 0.6199, 0.625, 0.6199, 0.375, 0.75, 0.5, 0.75, 0.5, 0.875, 0.375, 0.875, 0.375, 0.6199, 0.5, 0.6199, 0.5, 0.75, 0.375, 0.75, 0.375, 0.375, 0.5, 0.375, 0.5, 0.5, 0.375, 0.5, 0.375, 0.5, 0.5, 0.5, 0.5, 0.6199, 0.375, 0.6199, 0.625, 0.6199, 0.7047, 0.6199, 0.7268, 0.6578, 0.625, 0.75, 0.7252, 0.5848, 0.625, 0.5, 0.75, 0.5, 0.75, 0.5425, 0.625, 0.75, 0.7268, 0.6578, 0.75, 0.6973, 0.75, 0.75, 0.5, 0.75, 0.5557, 0.75, 0.5557, 0.875, 0.5, 0.875, 0.5, 0.6199, 0.5557, 0.6199, 0.5557, 0.75, 0.5, 0.75, 0.5, 0.375, 0.5557, 0.375, 0.5557, 0.5, 0.5, 0.5, 0.375, 0.5, 0.375, 0.6199, 0.375, 0.6199, 0.375, 0.5, 0.375, 0.75, 0.375, 0.875, 0.375, 0.875, 0.375, 0.75, 0.375, 0.6199, 0.375, 0.75, 0.375, 0.75, 0.375, 0.6199, 0.375, 0.375, 0.375, 0.5, 0.375, 0.5, 0.375, 0.375, 0.5557, 0.5, 0.625, 0.5, 0.625, 0.5, 0.5557, 0.5, 0.625, 0.5, 0.625, 0.6199, 0.625, 0.6199, 0.625, 0.5, 0.625, 0.6199, 0.5557, 0.6199, 0.5557, 0.6199, 0.625, 0.6199, 0.5, 0.6199, 0.5, 0.5, 0.5, 0.5, 0.5, 0.6199, 0.5557, 0.6199, 0.5, 0.6199, 0.5, 0.6199, 0.5557, 0.6199, 0.5, 0.5, 0.5557, 0.5, 0.5557, 0.5, 0.5, 0.5])
me_cube_007.materials.append(mat_material_003)
me_cube_007.use_remesh_fix_poles = True
me_cube_007.use_remesh_preserve_attributes = False
me_cube_007.use_mirror_vertex_groups = False
me_cube_007.update()
me_cube_008 = bpy.data.meshes.new('Cube.008')
me_cube_008.from_pydata([(0.7284, -0.8384, 0.4333), (1.157, -0.4353, 2.825), (0.7638, 0.6091, 0.6175), (1.622, 0.9046, 3.137), (0.0, 0.9469, 0.7153), (0.0, 1.165, 3.292), (1.513, 0.6844, 2.009), (1.025, -0.6817, 1.292), (0.0, 1.263, 1.799), (1.056, -0.06682, 0.5296), (1.662, 0.134, 3.174), (1.406, -0.002624, 1.987), (0.0, 0.8657, 3.387), (1.583, 0.9647, 2.502), (1.117, -1.018, 2.09), (0.0, 1.318, 2.447), (1.658, -0.2435, 2.578), (0.8944, 1.519, -0.8693), (0.0, 1.878, -0.7798), (0.8663, -1.115, -1.308), (1.897, 0.1839, -1.037), (3.087, 0.9596, 1.382), (3.061, 0.7682, 1.053), (3.132, 0.9182, 1.771), (3.159, 0.5049, 1.771), (2.991, 0.3098, 1.04), (3.136, 0.2548, 1.414), (5.149, 1.009, 0.09365), (5.144, 0.8817, -0.04699), (5.17, 0.9533, 0.282), (5.191, 0.6272, 0.2818), (5.089, 0.52, -0.05725), (5.188, 0.4533, 0.1187), (2.203, 0.1047, 1.512), (2.453, 0.04661, 2.081), (2.305, 1.01, 2.04), (2.313, 0.6746, 1.558), (2.491, 0.3674, 2.608), (2.373, 0.9661, 2.6), (3.769, 1.041, 1.516), (3.804, 1.143, 1.081), (3.684, 0.8627, 0.6659), (3.601, 0.3193, 0.6505), (3.772, 0.2541, 1.093), (3.8, 0.5506, 1.516), (0.8096, 0.8306, 3.307), (1.019, 0.3126, 3.297), (0.788, -0.2727, 2.976), (1.633, 1.666, -5.219), (0.0, 1.873, -5.15), (1.532, -0.8147, -5.698), (2.472, 0.3746, -5.321)], [], [(15, 5, 3, 13), (16, 10, 1, 14), (3, 45, 46, 10), (9, 11, 7, 0), (4, 8, 6, 2), (2, 6, 11, 9), (36, 35, 21, 22), (10, 46, 47, 1), (34, 33, 25, 26), (11, 16, 14, 7), (8, 15, 13, 6), (2, 9, 20, 17), (9, 0, 19, 20), (4, 2, 17, 18), (42, 41, 28, 31), (40, 39, 29, 27), (33, 36, 22, 25), (37, 34, 26, 24), (38, 37, 24, 23), (35, 38, 23, 21), (41, 40, 27, 28), (44, 43, 32, 30), (43, 42, 31, 32), (39, 44, 30, 29), (13, 3, 38, 35), (3, 10, 37, 38), (10, 16, 34, 37), (11, 6, 36, 33), (16, 11, 33, 34), (6, 13, 35, 36), (23, 24, 44, 39), (26, 25, 42, 43), (24, 26, 43, 44), (22, 21, 40, 41), (21, 23, 39, 40), (25, 22, 41, 42), (12, 45, 3, 5), (18, 17, 48, 49), (20, 19, 50, 51), (17, 20, 51, 48)])
_uv = me_cube_008.uv_layers.new(name='UVMap')
_uv.uv.foreach_set('vector', [0.5557, 0.375, 0.625, 0.375, 0.625, 0.5, 0.5557, 0.5, 0.5557, 0.6199, 0.625, 0.6199, 0.625, 0.75, 0.5557, 0.75, 0.625, 0.5, 0.6873, 0.5527, 0.6693, 0.6199, 0.625, 0.6199, 0.375, 0.6199, 0.5, 0.6199, 0.5, 0.75, 0.375, 0.75, 0.375, 0.375, 0.5, 0.375, 0.5, 0.5, 0.375, 0.5, 0.375, 0.5, 0.5, 0.5, 0.5, 0.6199, 0.375, 0.6199, 0.5, 0.5, 0.5557, 0.5, 0.5557, 0.5, 0.5, 0.5, 0.625, 0.6199, 0.6693, 0.6199, 0.6725, 0.707, 0.625, 0.75, 0.5557, 0.6199, 0.5, 0.6199, 0.5, 0.6199, 0.5557, 0.6199, 0.5, 0.6199, 0.5557, 0.6199, 0.5557, 0.75, 0.5, 0.75, 0.5, 0.375, 0.5557, 0.375, 0.5557, 0.5, 0.5, 0.5, 0.375, 0.5, 0.375, 0.6199, 0.375, 0.6199, 0.375, 0.5, 0.375, 0.6199, 0.375, 0.75, 0.375, 0.75, 0.375, 0.6199, 0.375, 0.375, 0.375, 0.5, 0.375, 0.5, 0.375, 0.375, 0.5, 0.6199, 0.5, 0.5, 0.5, 0.5, 0.5, 0.6199, 0.5557, 0.5, 0.625, 0.5, 0.625, 0.5, 0.5557, 0.5, 0.5, 0.6199, 0.5, 0.5, 0.5, 0.5, 0.5, 0.6199, 0.625, 0.6199, 0.5557, 0.6199, 0.5557, 0.6199, 0.625, 0.6199, 0.625, 0.5, 0.625, 0.6199, 0.625, 0.6199, 0.625, 0.5, 0.5557, 0.5, 0.625, 0.5, 0.625, 0.5, 0.5557, 0.5, 0.5, 0.5, 0.5557, 0.5, 0.5557, 0.5, 0.5, 0.5, 0.625, 0.6199, 0.5557, 0.6199, 0.5557, 0.6199, 0.625, 0.6199, 0.5557, 0.6199, 0.5, 0.6199, 0.5, 0.6199, 0.5557, 0.6199, 0.625, 0.5, 0.625, 0.6199, 0.625, 0.6199, 0.625, 0.5, 0.5557, 0.5, 0.625, 0.5, 0.625, 0.5, 0.5557, 0.5, 0.625, 0.5, 0.625, 0.6199, 0.625, 0.6199, 0.625, 0.5, 0.625, 0.6199, 0.5557, 0.6199, 0.5557, 0.6199, 0.625, 0.6199, 0.5, 0.6199, 0.5, 0.5, 0.5, 0.5, 0.5, 0.6199, 0.5557, 0.6199, 0.5, 0.6199, 0.5, 0.6199, 0.5557, 0.6199, 0.5, 0.5, 0.5557, 0.5, 0.5557, 0.5, 0.5, 0.5, 0.625, 0.5, 0.625, 0.6199, 0.625, 0.6199, 0.625, 0.5, 0.5557, 0.6199, 0.5, 0.6199, 0.5, 0.6199, 0.5557, 0.6199, 0.625, 0.6199, 0.5557, 0.6199, 0.5557, 0.6199, 0.625, 0.6199, 0.5, 0.5, 0.5557, 0.5, 0.5557, 0.5, 0.5, 0.5, 0.5557, 0.5, 0.625, 0.5, 0.625, 0.5, 0.5557, 0.5, 0.5, 0.6199, 0.5, 0.5, 0.5, 0.5, 0.5, 0.6199, 0.75, 0.5425, 0.6873, 0.5527, 0.625, 0.5, 0.75, 0.5, 0.375, 0.375, 0.375, 0.5, 0.375, 0.5, 0.375, 0.375, 0.375, 0.6199, 0.375, 0.75, 0.375, 0.75, 0.375, 0.6199, 0.375, 0.5, 0.375, 0.6199, 0.375, 0.6199, 0.375, 0.5])
me_cube_008.materials.append(mat_material_002)
me_cube_008.use_remesh_fix_poles = True
me_cube_008.use_remesh_preserve_attributes = False
me_cube_008.use_mirror_vertex_groups = False
me_cube_008.update()
me_cube_009 = bpy.data.meshes.new('Cube.009')
me_cube_009.from_pydata([(0.8293, -0.4758, -10.76), (0.9218, 0.7354, -10.78), (1.136, 0.4544, -10.82), (0.5412, 0.008674, -10.72), (0.4833, 0.3776, -10.75), (0.5635, 0.6236, -10.77), (1.307, -1.35, -10.42), (1.593, -0.8722, -10.5), (0.8325, -1.562, -10.39), (0.9074, -1.352, -10.76), (1.545, -0.7979, -10.8), (0.8307, -1.508, -10.75), (1.321, -1.743, -10.46), (1.609, -1.452, -10.61), (1.022, -1.877, -10.44), (1.35, -1.666, -10.76), (1.555, -1.335, -10.79), (1.026, -1.811, -10.72), (0.726, -0.9595, -10.74), (0.733, -0.943, -10.27), (1.409, -0.3921, -10.41), (1.397, -0.345, -10.8), (0.7962, -1.011, -10.74), (1.192, -0.8543, -10.23), (0.9463, 0.7416, -10.53), (1.117, 0.4548, -10.6), (0.5507, 0.6508, -10.5), (0.5472, 0.06119, -10.47), (0.4863, 0.4116, -10.49), (1.563, -0.8255, -10.69), (0.8313, -1.528, -10.62), (1.575, -1.378, -10.72), (1.025, -1.835, -10.61), (1.339, -1.695, -10.65), (0.7286, -0.9534, -10.57), (1.402, -0.3625, -10.66)], [], [(24, 25, 2, 1), (26, 24, 1, 5), (27, 28, 4, 3), (35, 20, 7, 29), (28, 26, 5, 4), (34, 18, 11, 30), (9, 10, 16, 15), (29, 7, 13, 31), (22, 21, 10, 9), (20, 23, 6, 7), (18, 22, 9, 11), (23, 19, 8, 6), (31, 33, 15, 16), (33, 32, 17, 15), (7, 6, 12, 13), (30, 11, 17, 32), (11, 9, 15, 17), (6, 8, 14, 12), (3, 0, 22, 18), (0, 2, 21, 22), (27, 3, 18, 34), (2, 25, 35, 21), (8, 30, 32, 14), (12, 14, 32, 33), (13, 12, 33, 31), (10, 29, 31, 16), (19, 34, 30, 8), (21, 35, 29, 10)])
_uv = me_cube_009.uv_layers.new(name='UVMap')
_uv.uv.foreach_set('vector', [0.375, 0.5, 0.375, 0.6199, 0.375, 0.6199, 0.375, 0.5, 0.375, 0.75, 0.375, 0.5, 0.375, 0.5, 0.375, 0.75, 0.375, 0.75, 0.375, 0.75, 0.375, 0.75, 0.375, 0.75, 0.375, 0.6199, 0.375, 0.6199, 0.375, 0.6199, 0.375, 0.6199, 0.375, 0.75, 0.375, 0.75, 0.375, 0.75, 0.375, 0.75, 0.375, 0.75, 0.375, 0.75, 0.375, 0.75, 0.375, 0.75, 0.0, 0.0, 0.0, 0.0, 0.0, 0.0, 0.0, 0.0, 0.375, 0.6199, 0.375, 0.6199, 0.375, 0.6199, 0.375, 0.6199, 0.0, 0.0, 0.0, 0.0, 0.0, 0.0, 0.0, 0.0, 0.375, 0.6199, 0.375, 0.75, 0.375, 0.75, 0.375, 0.6199, 0.0, 0.0, 0.0, 0.0, 0.0, 0.0, 0.0, 0.0, 0.375, 0.75, 0.375, 0.75, 0.375, 0.75, 0.375, 0.75, 0.375, 0.6199, 0.375, 0.75, 0.375, 0.75, 0.375, 0.6199, 0.375, 0.75, 0.375, 0.75, 0.375, 0.75, 0.375, 0.75, 0.375, 0.6199, 0.375, 0.75, 0.375, 0.75, 0.375, 0.6199, 0.375, 0.75, 0.375, 0.75, 0.375, 0.75, 0.375, 0.75, 0.0, 0.0, 0.0, 0.0, 0.0, 0.0, 0.0, 0.0, 0.375, 0.75, 0.375, 0.75, 0.375, 0.75, 0.375, 0.75, 0.0, 0.0, 0.0, 0.0, 0.0, 0.0, 0.0, 0.0, 0.0, 0.0, 0.0, 0.0, 0.0, 0.0, 0.0, 0.0, 0.375, 0.75, 0.375, 0.75, 0.375, 0.75, 0.375, 0.75, 0.375, 0.6199, 0.375, 0.6199, 0.375, 0.6199, 0.375, 0.6199, 0.375, 0.75, 0.375, 0.75, 0.375, 0.75, 0.375, 0.75, 0.375, 0.75, 0.375, 0.75, 0.375, 0.75, 0.375, 0.75, 0.375, 0.6199, 0.375, 0.75, 0.375, 0.75, 0.375, 0.6199, 0.375, 0.6199, 0.375, 0.6199, 0.375, 0.6199, 0.375, 0.6199, 0.375, 0.75, 0.375, 0.75, 0.375, 0.75, 0.375, 0.75, 0.375, 0.6199, 0.375, 0.6199, 0.375, 0.6199, 0.375, 0.6199])
me_cube_009.materials.append(mat_material_001)
me_cube_009.use_remesh_fix_poles = True
me_cube_009.use_remesh_preserve_attributes = False
me_cube_009.use_mirror_vertex_groups = False
me_cube_009.update()

# ---- objects
ob_cube_002 = bpy.data.objects.new('Cube.002', me_cube_004)
ob_cube_003 = bpy.data.objects.new('Cube.003', me_cube_005)
ob_cube_004 = bpy.data.objects.new('Cube.004', me_cube_006)
ob_cube_005 = bpy.data.objects.new('Cube.005', me_cube_007)
ob_cube_006 = bpy.data.objects.new('Cube.006', me_cube_008)
ob_cube_007 = bpy.data.objects.new('Cube.007', me_cube_009)

# ---- transforms, parenting, visibility, modifiers, constraints
ob_cube_002.location = (0.0, 0.0, -4.432)
ob_cube_002.color = (1.0, 0.5111, 0.2723, 1.0)
ob_cube_002.lineart.crease_threshold = 0.0
_m = ob_cube_002.modifiers.new('Mirror', 'MIRROR')
_m.use_clip = True
ob_cube_003.location = (0.0, 0.0, -4.432)
ob_cube_003.color = (0.281, 0.2493, 0.2493, 1.0)
ob_cube_003.lineart.crease_threshold = 0.0
_m = ob_cube_003.modifiers.new('Mirror', 'MIRROR')
_m.use_clip = True
_m = ob_cube_003.modifiers.new('Solidify', 'SOLIDIFY')
_m.thickness = -0.11
ob_cube_004.location = (0.0, 0.0, -4.432)
ob_cube_004.color = (0.181, 0.5879, 1.0, 1.0)
ob_cube_004.lineart.crease_threshold = 0.0
_m = ob_cube_004.modifiers.new('Mirror', 'MIRROR')
_m.use_clip = True
_m = ob_cube_004.modifiers.new('Solidify', 'SOLIDIFY')
_m.thickness = -0.11
ob_cube_005.location = (0.0, 0.0, -4.432)
ob_cube_005.color = (1.0, 0.8697, 0.9261, 1.0)
ob_cube_005.lineart.crease_threshold = 0.0
_m = ob_cube_005.modifiers.new('Mirror', 'MIRROR')
_m.use_clip = True
_m = ob_cube_005.modifiers.new('Solidify', 'SOLIDIFY')
_m.thickness = -0.05
ob_cube_006.location = (0.0, 0.0, -4.432)
ob_cube_006.color = (1.0, 0.2312, 0.2073, 1.0)
ob_cube_006.lineart.crease_threshold = 0.0
_m = ob_cube_006.modifiers.new('Mirror', 'MIRROR')
_m.use_clip = True
_m = ob_cube_006.modifiers.new('Solidify', 'SOLIDIFY')
_m.thickness = -0.09
ob_cube_007.location = (0.0, 0.0, -4.432)
ob_cube_007.color = (0.5173, 0.2928, 0.2928, 1.0)
ob_cube_007.lineart.crease_threshold = 0.0
_m = ob_cube_007.modifiers.new('Mirror', 'MIRROR')
_m.use_clip = True
_m = ob_cube_007.modifiers.new('Solidify', 'SOLIDIFY')
_m.thickness = -0.13

# ---- collection membership
col_collection.objects.link(ob_cube_002)
col_collection.objects.link(ob_cube_003)
col_collection.objects.link(ob_cube_004)
col_collection.objects.link(ob_cube_005)
col_collection.objects.link(ob_cube_006)
col_collection.objects.link(ob_cube_007)

# ---- scene / render settings (as saved in the file)
scene.frame_start = 1; scene.frame_end = 250; scene.frame_set(1)
scene.render.engine = 'BLENDER_EEVEE_NEXT'
scene.cycles.use_denoising = False
scene.cycles.samples = 128
scene.cycles.sampling_pattern = 'TABULATED_SOBOL'
scene.cycles.use_adaptive_sampling = False
scene.cycles.use_light_tree = False
scene.view_settings.view_transform = 'Filmic'
bpy.context.view_layer.update()

# ---- added for rendering (the .blend has no active camera and no usable light): camera, sun
cam_auto = bpy.data.cameras.new('AutoCamera')
cam_auto.lens = 50.0
cam_auto.sensor_width = 36.0
cam_auto.clip_end = 1000.0
ob_auto_camera = bpy.data.objects.new('AutoCamera', cam_auto)
scene.collection.objects.link(ob_auto_camera)
ob_auto_camera.location = (19.8888, -23.8779, 9.0969)
ob_auto_camera.rotation_euler = (1.09748, -7.21219e-08, 0.694738)
scene.camera = ob_auto_camera
light_auto_sun = bpy.data.lights.new('AutoSun', 'SUN')
light_auto_sun.energy = 3.0
light_auto_sun.angle = 0.0523599
ob_auto_sun = bpy.data.objects.new('AutoSun', light_auto_sun)
scene.collection.objects.link(ob_auto_sun)
ob_auto_sun.rotation_euler = (0.872665, 0.174533, 0.523599)
bpy.context.view_layer.update()

